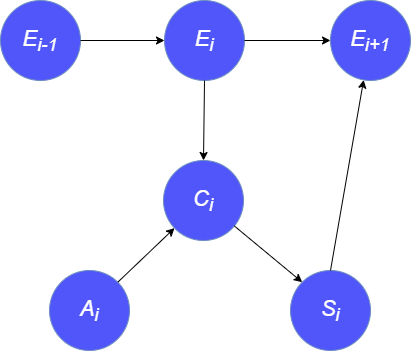

The diagram above was exported from draw.io. Its source (the exported page's mxGraphModel, read from the mxfile embedded in the PNG):
<mxGraphModel dx="868" dy="450" grid="1" gridSize="10" guides="1" tooltips="1" connect="1" arrows="1" fold="1" page="1" pageScale="1" pageWidth="827" pageHeight="1169" math="0" shadow="0">
  <root>
    <mxCell id="0" />
    <mxCell id="1" parent="0" />
    <mxCell id="5BYCxV7GG9rmuZGxqaJE-1" value="&lt;font color=&quot;#ffffff&quot; style=&quot;font-size: 22px;&quot;&gt;E&lt;sub&gt;i-1&lt;/sub&gt;&lt;/font&gt;" style="ellipse;whiteSpace=wrap;html=1;aspect=fixed;fillColor=#5056FA;strokeColor=#6c8ebf;fontStyle=2" vertex="1" parent="1">
      <mxGeometry x="210" y="80" width="80" height="80" as="geometry" />
    </mxCell>
    <mxCell id="5BYCxV7GG9rmuZGxqaJE-2" value="&lt;font style=&quot;font-size: 22px;&quot;&gt;&lt;span style=&quot;color: rgb(255, 255, 255); font-style: italic;&quot;&gt;E&lt;/span&gt;&lt;sub style=&quot;color: rgb(255, 255, 255); font-style: italic;&quot;&gt;i&lt;/sub&gt;&lt;/font&gt;" style="ellipse;whiteSpace=wrap;html=1;aspect=fixed;fillColor=#5056FA;strokeColor=#6c8ebf;" vertex="1" parent="1">
      <mxGeometry x="374" y="80" width="80" height="80" as="geometry" />
    </mxCell>
    <mxCell id="5BYCxV7GG9rmuZGxqaJE-3" value="&lt;span style=&quot;color: rgb(255, 255, 255); font-style: italic;&quot;&gt;E&lt;/span&gt;&lt;sub style=&quot;color: rgb(255, 255, 255); font-style: italic;&quot;&gt;i+1&lt;/sub&gt;" style="ellipse;whiteSpace=wrap;html=1;aspect=fixed;fillColor=#5056FA;strokeColor=#6c8ebf;fontSize=22;" vertex="1" parent="1">
      <mxGeometry x="540" y="80" width="80" height="80" as="geometry" />
    </mxCell>
    <mxCell id="5BYCxV7GG9rmuZGxqaJE-4" value="&lt;font style=&quot;&quot;&gt;&lt;sub style=&quot;color: rgb(255, 255, 255); font-style: italic;&quot;&gt;&lt;span style=&quot;font-size: 22px;&quot;&gt;C&lt;sub&gt;i&lt;/sub&gt;&lt;/span&gt;&lt;/sub&gt;&lt;/font&gt;" style="ellipse;whiteSpace=wrap;html=1;aspect=fixed;fillColor=#5056FA;strokeColor=#6c8ebf;" vertex="1" parent="1">
      <mxGeometry x="373" y="240" width="80" height="80" as="geometry" />
    </mxCell>
    <mxCell id="5BYCxV7GG9rmuZGxqaJE-5" value="&lt;font color=&quot;#ffffff&quot;&gt;&lt;span style=&quot;font-size: 22px;&quot;&gt;&lt;i&gt;A&lt;sub&gt;i&lt;/sub&gt;&lt;/i&gt;&lt;/span&gt;&lt;/font&gt;" style="ellipse;whiteSpace=wrap;html=1;aspect=fixed;fillColor=#5056FA;strokeColor=#6c8ebf;" vertex="1" parent="1">
      <mxGeometry x="259" y="350" width="80" height="80" as="geometry" />
    </mxCell>
    <mxCell id="5BYCxV7GG9rmuZGxqaJE-6" value="&lt;i style=&quot;color: rgb(255, 255, 255); font-size: 22px;&quot;&gt;S&lt;sub&gt;i&lt;/sub&gt;&lt;/i&gt;" style="ellipse;whiteSpace=wrap;html=1;aspect=fixed;fillColor=#5056FA;strokeColor=#6c8ebf;" vertex="1" parent="1">
      <mxGeometry x="500" y="350" width="80" height="80" as="geometry" />
    </mxCell>
    <mxCell id="5BYCxV7GG9rmuZGxqaJE-7" value="" style="endArrow=classic;html=1;rounded=0;entryX=0;entryY=0.5;entryDx=0;entryDy=0;exitX=1;exitY=0.5;exitDx=0;exitDy=0;" edge="1" parent="1" source="5BYCxV7GG9rmuZGxqaJE-2" target="5BYCxV7GG9rmuZGxqaJE-3">
      <mxGeometry width="50" height="50" relative="1" as="geometry">
        <mxPoint x="390" y="260" as="sourcePoint" />
        <mxPoint x="440" y="210" as="targetPoint" />
      </mxGeometry>
    </mxCell>
    <mxCell id="5BYCxV7GG9rmuZGxqaJE-8" value="" style="endArrow=classic;html=1;rounded=0;entryX=0;entryY=0;entryDx=0;entryDy=0;" edge="1" parent="1" source="5BYCxV7GG9rmuZGxqaJE-4" target="5BYCxV7GG9rmuZGxqaJE-6">
      <mxGeometry width="50" height="50" relative="1" as="geometry">
        <mxPoint x="480" y="280" as="sourcePoint" />
        <mxPoint x="539" y="279.5" as="targetPoint" />
      </mxGeometry>
    </mxCell>
    <mxCell id="5BYCxV7GG9rmuZGxqaJE-9" value="" style="endArrow=classic;html=1;rounded=0;exitX=1;exitY=0;exitDx=0;exitDy=0;" edge="1" parent="1" source="5BYCxV7GG9rmuZGxqaJE-5" target="5BYCxV7GG9rmuZGxqaJE-4">
      <mxGeometry width="50" height="50" relative="1" as="geometry">
        <mxPoint x="474" y="140" as="sourcePoint" />
        <mxPoint x="370" y="280" as="targetPoint" />
      </mxGeometry>
    </mxCell>
    <mxCell id="5BYCxV7GG9rmuZGxqaJE-10" value="" style="endArrow=classic;html=1;rounded=0;entryX=0;entryY=0.5;entryDx=0;entryDy=0;exitX=1;exitY=0.5;exitDx=0;exitDy=0;" edge="1" parent="1" source="5BYCxV7GG9rmuZGxqaJE-1" target="5BYCxV7GG9rmuZGxqaJE-2">
      <mxGeometry width="50" height="50" relative="1" as="geometry">
        <mxPoint x="484" y="150" as="sourcePoint" />
        <mxPoint x="570" y="150" as="targetPoint" />
      </mxGeometry>
    </mxCell>
    <mxCell id="5BYCxV7GG9rmuZGxqaJE-11" value="" style="endArrow=classic;html=1;rounded=0;entryX=0.5;entryY=0;entryDx=0;entryDy=0;exitX=0.5;exitY=1;exitDx=0;exitDy=0;" edge="1" parent="1" source="5BYCxV7GG9rmuZGxqaJE-2" target="5BYCxV7GG9rmuZGxqaJE-4">
      <mxGeometry width="50" height="50" relative="1" as="geometry">
        <mxPoint x="494" y="160" as="sourcePoint" />
        <mxPoint x="580" y="160" as="targetPoint" />
      </mxGeometry>
    </mxCell>
    <mxCell id="5BYCxV7GG9rmuZGxqaJE-12" value="" style="endArrow=classic;html=1;rounded=0;exitX=0.5;exitY=0;exitDx=0;exitDy=0;" edge="1" parent="1" source="5BYCxV7GG9rmuZGxqaJE-6" target="5BYCxV7GG9rmuZGxqaJE-3">
      <mxGeometry width="50" height="50" relative="1" as="geometry">
        <mxPoint x="504" y="170" as="sourcePoint" />
        <mxPoint x="590" y="170" as="targetPoint" />
      </mxGeometry>
    </mxCell>
  </root>
</mxGraphModel>